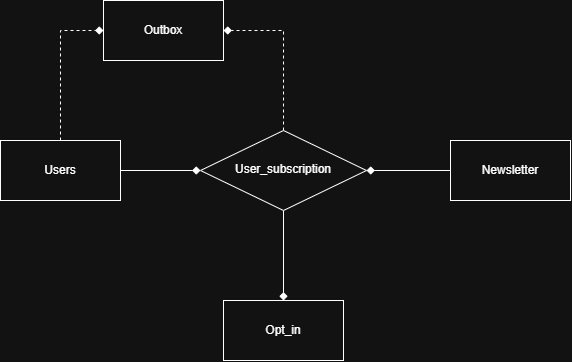

The diagram above was exported from draw.io. Its source (the exported page's mxGraphModel, read from the mxfile embedded in the PNG):
<mxGraphModel dx="984" dy="1741" grid="1" gridSize="10" guides="1" tooltips="1" connect="1" arrows="1" fold="1" page="1" pageScale="1" pageWidth="827" pageHeight="1169" math="0" shadow="0">
  <root>
    <mxCell id="0" />
    <mxCell id="1" parent="0" />
    <mxCell id="S4oJR1UHaBsnjuxeGY-j-7" edge="1" parent="1" source="S4oJR1UHaBsnjuxeGY-j-1" style="edgeStyle=orthogonalEdgeStyle;rounded=0;orthogonalLoop=1;jettySize=auto;html=1;exitX=1;exitY=0.5;exitDx=0;exitDy=0;entryX=0;entryY=0.5;entryDx=0;entryDy=0;endArrow=diamond;endFill=1;" target="S4oJR1UHaBsnjuxeGY-j-6">
      <mxGeometry relative="1" as="geometry" />
    </mxCell>
    <mxCell id="S4oJR1UHaBsnjuxeGY-j-10" edge="1" parent="1" source="S4oJR1UHaBsnjuxeGY-j-1" style="edgeStyle=orthogonalEdgeStyle;rounded=0;orthogonalLoop=1;jettySize=auto;html=1;exitX=0.5;exitY=0;exitDx=0;exitDy=0;entryX=0;entryY=0.5;entryDx=0;entryDy=0;endArrow=diamond;endFill=1;dashed=1;" target="S4oJR1UHaBsnjuxeGY-j-5">
      <mxGeometry relative="1" as="geometry" />
    </mxCell>
    <mxCell id="S4oJR1UHaBsnjuxeGY-j-1" parent="1" style="rounded=0;whiteSpace=wrap;html=1;" value="Users" vertex="1">
      <mxGeometry height="60" width="120" x="90" y="90" as="geometry" />
    </mxCell>
    <mxCell id="S4oJR1UHaBsnjuxeGY-j-8" edge="1" parent="1" source="S4oJR1UHaBsnjuxeGY-j-2" style="edgeStyle=orthogonalEdgeStyle;rounded=0;orthogonalLoop=1;jettySize=auto;html=1;exitX=0;exitY=0.5;exitDx=0;exitDy=0;entryX=1;entryY=0.5;entryDx=0;entryDy=0;endArrow=diamond;endFill=1;" target="S4oJR1UHaBsnjuxeGY-j-6">
      <mxGeometry relative="1" as="geometry" />
    </mxCell>
    <mxCell id="S4oJR1UHaBsnjuxeGY-j-2" parent="1" style="rounded=0;whiteSpace=wrap;html=1;" value="Newsletter" vertex="1">
      <mxGeometry height="60" width="120" x="540" y="90" as="geometry" />
    </mxCell>
    <mxCell id="S4oJR1UHaBsnjuxeGY-j-4" parent="1" style="rounded=0;whiteSpace=wrap;html=1;" value="Opt_in" vertex="1">
      <mxGeometry height="60" width="120" x="313" y="250" as="geometry" />
    </mxCell>
    <mxCell id="S4oJR1UHaBsnjuxeGY-j-5" parent="1" style="rounded=0;whiteSpace=wrap;html=1;" value="Outbox" vertex="1">
      <mxGeometry height="60" width="120" x="193" y="-50" as="geometry" />
    </mxCell>
    <mxCell id="S4oJR1UHaBsnjuxeGY-j-9" edge="1" parent="1" source="S4oJR1UHaBsnjuxeGY-j-6" style="edgeStyle=orthogonalEdgeStyle;rounded=0;orthogonalLoop=1;jettySize=auto;html=1;entryX=0.5;entryY=0;entryDx=0;entryDy=0;endArrow=diamond;endFill=1;" target="S4oJR1UHaBsnjuxeGY-j-4">
      <mxGeometry relative="1" as="geometry" />
    </mxCell>
    <mxCell id="S4oJR1UHaBsnjuxeGY-j-11" edge="1" parent="1" source="S4oJR1UHaBsnjuxeGY-j-6" style="edgeStyle=orthogonalEdgeStyle;rounded=0;orthogonalLoop=1;jettySize=auto;html=1;exitX=0.5;exitY=0;exitDx=0;exitDy=0;entryX=1;entryY=0.5;entryDx=0;entryDy=0;endArrow=diamond;endFill=1;dashed=1;" target="S4oJR1UHaBsnjuxeGY-j-5">
      <mxGeometry relative="1" as="geometry" />
    </mxCell>
    <mxCell id="S4oJR1UHaBsnjuxeGY-j-6" parent="1" style="rhombus;whiteSpace=wrap;html=1;shapeInside=1;" value="User_subscription" vertex="1">
      <mxGeometry height="80" width="166" x="290" y="80" as="geometry" />
    </mxCell>
  </root>
</mxGraphModel>